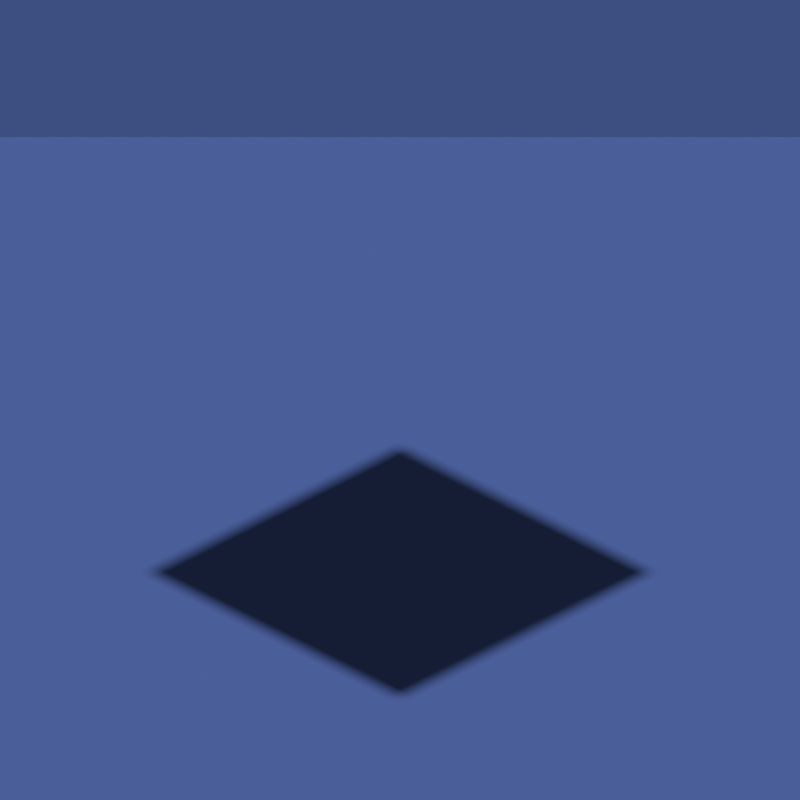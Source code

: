 # Source: crystalboss.blend  (saved by Blender 3.0.42; exported with 4.5.12 LTS)
import bpy
from mathutils import Matrix  # noqa: F401  (used for matrix-valued properties, if any)

bpy.ops.wm.read_factory_settings(use_empty=True)
scene = bpy.context.scene
scene.name = 'Scene'

# ---- collections
col_collection = bpy.data.collections.new('Collection'); scene.collection.children.link(col_collection)

# ---- materials (node trees are filled in below, after node groups)
mat_crystal = bpy.data.materials.new('Crystal')
mat_shadowcatcher = bpy.data.materials.new('ShadowCatcher')
mat_shadowcatcher.surface_render_method = 'BLENDED'
mat_shadowcatcher.blend_method = 'BLEND'
mat_shadowcatcher.use_transparency_overlap = False
mat_shadowcatcher.show_transparent_back = False
mat_shadowcatcher.use_backface_culling = True

# ---- material node trees
mat_crystal.use_nodes = True; mat_crystal.node_tree.nodes.clear()
_N = mat_crystal.node_tree.nodes; _L = mat_crystal.node_tree.links
n0 = _N.new('ShaderNodeOutputMaterial'); n0.name = 'Material Output'; n0.location = (429, 232)
n1 = _N.new('ShaderNodeNewGeometry'); n1.name = 'Geometry'; n1.location = (-1104, 59)
n1.hide = True
n2 = _N.new('ShaderNodeSeparateXYZ'); n2.name = 'Separate XYZ'; n2.location = (-925, 174)
n3 = _N.new('ShaderNodeMath'); n3.name = 'Math'; n3.location = (-485, 157)
n3.inputs[1].default_value = 0.1
n4 = _N.new('ShaderNodeMath'); n4.name = 'Math.001'; n4.location = (-705, 178)
n4.operation = 'MULTIPLY'
n4.inputs[1].default_value = 0.1
n5 = _N.new('ShaderNodeEmission'); n5.name = 'Emission'; n5.location = (22, 17)
n6 = _N.new('ShaderNodeValToRGB'); n6.name = 'ColorRamp'; n6.location = (-296, 119)
while len(n6.color_ramp.elements) > 1: n6.color_ramp.elements.remove(n6.color_ramp.elements[-1])
n6.color_ramp.elements[0].position = 0.0; n6.color_ramp.elements[0].color = (1.0, 1.0, 1.0, 1.0)
_e = n6.color_ramp.elements.new(0.2818); _e.color = (0.0, 0.0, 0.0, 1.0)
n7 = _N.new('ShaderNodeBsdfGlass'); n7.name = 'Glass BSDF'; n7.location = (3, 248)
n7.distribution = 'BECKMANN'
n7.inputs[0].default_value = (1.0, 0.03131, 0.1426, 1.0)
n7.inputs[1].default_value = 0.3923
n7.inputs[2].default_value = 2.6
_L.new(n5.outputs[0], n0.inputs[1])
_L.new(n1.outputs[0], n2.inputs[0])
_L.new(n2.outputs[2], n4.inputs[0])
_L.new(n3.outputs[0], n6.inputs[0])
_L.new(n4.outputs[0], n3.inputs[0])
_L.new(n6.outputs[0], n5.inputs[1])
_L.new(n7.outputs[0], n0.inputs[0])
n0.is_active_output = True
mat_shadowcatcher.use_nodes = True; mat_shadowcatcher.node_tree.nodes.clear()
_N = mat_shadowcatcher.node_tree.nodes; _L = mat_shadowcatcher.node_tree.links
n0 = _N.new('ShaderNodeOutputMaterial'); n0.name = 'Material Output'; n0.location = (300, 300)
n1 = _N.new('ShaderNodeBsdfPrincipled'); n1.name = 'Principled BSDF'; n1.location = (10, 300)
n1.distribution = 'GGX'
n1.subsurface_method = 'RANDOM_WALK_SKIN'
n1.inputs[0].default_value = (0.1532, 0.2606, 0.8, 1.0)
n1.inputs[3].default_value = 1.45
n1.inputs[4].default_value = 0.7632
n1.inputs[27].default_value = (0.0, 0.0, 0.0, 1.0)
n1.inputs[28].default_value = 1.0
_L.new(n1.outputs[0], n0.inputs[0])
n0.is_active_output = True

# ---- world
world_world = bpy.data.worlds.new('World'); scene.world = world_world
world_world.use_nodes = True; world_world.node_tree.nodes.clear()
_N = world_world.node_tree.nodes; _L = world_world.node_tree.links
n0 = _N.new('ShaderNodeOutputWorld'); n0.name = 'World Output'; n0.location = (300, 300)
n1 = _N.new('ShaderNodeBackground'); n1.name = 'Background'; n1.location = (10, 300)
n1.inputs[0].default_value = (0.04664, 0.07626, 0.2203, 1.0)
_L.new(n1.outputs[0], n0.inputs[0])
n0.is_active_output = True
world_world.color = (0.05088, 0.05088, 0.05088)
world_world.use_sun_shadow = False
world_world.sun_shadow_jitter_overblur = 0.0

# ---- cameras
cam_camera_001 = bpy.data.cameras.new('Camera.001')
cam_camera_001.type = 'ORTHO'
cam_camera_001.ortho_scale = 3.2

# ---- lights
light_sun = bpy.data.lights.new('Sun', 'SUN')
light_sun.color = (1.0, 0.4571, 0.4757)
light_sun.transmission_factor = 0.0
light_sun.shadow_soft_size = 0.125

# ---- meshes
me_cone = bpy.data.meshes.new('Cone')
me_cone.from_pydata([(0.0, 1.0, 1.0), (-8.742e-08, -1.0, 1.0), (0.0, 0.0, 2.5), (-1.0, -1.781e-07, 1.0), (1.0, -1.224e-07, 1.0), (-1.629e-07, 1.344e-07, 7.665e-05)], [], [(0, 2, 4), (4, 2, 1), (1, 2, 3), (3, 2, 0), (0, 5, 3), (3, 5, 1), (1, 5, 4), (4, 5, 0)])
_uv = me_cone.uv_layers.new(name='UVMap')
_uv.uv.foreach_set('vector', [0.25, 0.49, 0.25, 0.25, 0.49, 0.25, 0.49, 0.25, 0.25, 0.25, 0.25, 0.01, 0.25, 0.01, 0.25, 0.25, 0.01, 0.25, 0.01, 0.25, 0.25, 0.25, 0.25, 0.49, 0.25, 0.49, 0.25, 0.25, 0.49, 0.25, 0.49, 0.25, 0.25, 0.25, 0.25, 0.01, 0.25, 0.01, 0.25, 0.25, 0.01, 0.25, 0.01, 0.25, 0.25, 0.25, 0.25, 0.49])
me_cone.materials.append(mat_crystal)
me_cone.use_remesh_fix_poles = True
me_cone.use_remesh_preserve_attributes = False
me_cone.update()
me_plane_001 = bpy.data.meshes.new('Plane.001')
me_plane_001.from_pydata([(-1.0, -1.0, 0.0), (1.0, -1.0, 0.0), (-1.0, 1.0, 0.0), (1.0, 1.0, 0.0)], [], [(0, 1, 3, 2)])
_uv = me_plane_001.uv_layers.new(name='UVMap')
_uv.uv.foreach_set('vector', [0.0, 0.0, 1.0, 0.0, 1.0, 1.0, 0.0, 1.0])
me_plane_001.materials.append(mat_shadowcatcher)
me_plane_001.use_remesh_fix_poles = True
me_plane_001.use_remesh_preserve_attributes = False
me_plane_001.update()

# ---- objects
ob_crystal = bpy.data.objects.new('Crystal', me_cone)
ob_camera = bpy.data.objects.new('Camera', cam_camera_001)
ob_plane = bpy.data.objects.new('Plane', me_plane_001)
ob_sun = bpy.data.objects.new('Sun', light_sun)

# ---- transforms, parenting, visibility, modifiers, constraints
ob_crystal.location = (0.0, 0.0, 10.05)
ob_camera.location = (8.089e-16, -4.672, 3.667)
ob_camera.rotation_euler = (1.047, -0.0, -0.0)
ob_plane.location = (0.0, 0.0, 0.1732)
ob_plane.scale = (3.48, 3.48, 3.48)
ob_plane.visible_volume_scatter = False
ob_plane.is_shadow_catcher = True
ob_sun.location = (0.0, 0.0, 0.0)

# ---- collection membership
col_collection.objects.link(ob_crystal)
col_collection.objects.link(ob_camera)
col_collection.objects.link(ob_plane)
col_collection.objects.link(ob_sun)

# ---- scene / render settings (as saved in the file)
scene.camera = ob_camera
scene.frame_start = 1; scene.frame_end = 6; scene.frame_set(1)
scene.render.engine = 'CYCLES'
scene.render.resolution_x = 128
scene.render.resolution_y = 128
scene.render.fps = 12
scene.render.dither_intensity = 0.0
scene.render.film_transparent = True
scene.render.use_freestyle = True
scene.cycles.use_denoising = False
scene.cycles.samples = 8192
scene.cycles.sampling_pattern = 'TABULATED_SOBOL'
scene.cycles.use_light_tree = False
scene.cycles.max_bounces = 24
scene.cycles.transparent_max_bounces = 24
scene.cycles.film_transparent_glass = True
scene.cycles.film_transparent_roughness = 1.0
scene.cycles.filter_width = 0.2
scene.view_settings.view_transform = 'Standard'
bpy.context.view_layer.update()
